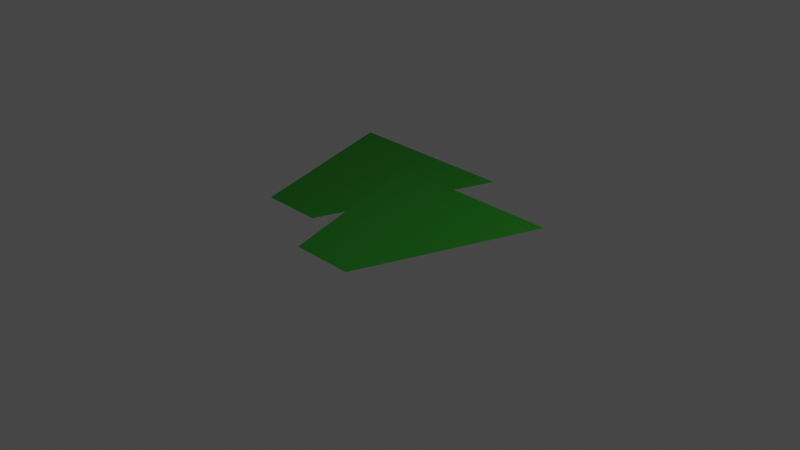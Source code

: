 # Source: lettuce.blend  (saved by Blender 3.3.6; exported with 4.5.12 LTS)
import bpy
from mathutils import Matrix  # noqa: F401  (used for matrix-valued properties, if any)

bpy.ops.wm.read_factory_settings(use_empty=True)
scene = bpy.context.scene
scene.name = 'Scene'

# ---- collections
col_collection = bpy.data.collections.new('Collection'); scene.collection.children.link(col_collection)

# ---- materials (node trees are filled in below, after node groups)
mat_material_001 = bpy.data.materials.new('Material.001')
mat_material_001.use_transparent_shadow = False

# ---- material node trees
mat_material_001.use_nodes = True; mat_material_001.node_tree.nodes.clear()
_N = mat_material_001.node_tree.nodes; _L = mat_material_001.node_tree.links
n0 = _N.new('ShaderNodeBsdfPrincipled'); n0.name = 'Principled BSDF'; n0.location = (10, 300)
n0.distribution = 'GGX'
n0.subsurface_method = 'RANDOM_WALK_SKIN'
n0.inputs[0].default_value = (0.002489, 0.1025, 0.0, 1.0)
n0.inputs[3].default_value = 1.45
n0.inputs[27].default_value = (0.0, 0.0, 0.0, 1.0)
n0.inputs[28].default_value = 1.0
n1 = _N.new('ShaderNodeOutputMaterial'); n1.name = 'Material Output'; n1.location = (300, 300)
_L.new(n0.outputs[0], n1.inputs[0])
n1.is_active_output = True

# ---- world
world_world = bpy.data.worlds.new('World'); scene.world = world_world
world_world.use_nodes = True; world_world.node_tree.nodes.clear()
_N = world_world.node_tree.nodes; _L = world_world.node_tree.links
n0 = _N.new('ShaderNodeOutputWorld'); n0.name = 'World Output'; n0.location = (300, 300)
n1 = _N.new('ShaderNodeBackground'); n1.name = 'Background'; n1.location = (10, 300)
n1.inputs[0].default_value = (0.05088, 0.05088, 0.05088, 1.0)
_L.new(n1.outputs[0], n0.inputs[0])
n0.is_active_output = True
world_world.color = (0.05088, 0.05088, 0.05088)
world_world.use_sun_shadow = False
world_world.sun_shadow_jitter_overblur = 0.0

# ---- cameras
cam_camera = bpy.data.cameras.new('Camera')
cam_camera.clip_end = 100.0
cam_camera.ortho_scale = 7.314

# ---- lights
light_light = bpy.data.lights.new('Light', 'POINT')
light_light.transmission_factor = 0.0
light_light.energy = 1000.0
light_light.shadow_soft_size = 0.1
light_light.shadow_maximum_resolution = 0.006
light_light.use_absolute_resolution = True

# ---- meshes
me_plane = bpy.data.meshes.new('Plane')
me_plane.from_pydata([(-0.3451, -1.0, 0.0), (0.3451, -1.0, 0.0), (-1.0, 1.0, 0.0), (1.0, 1.0, 0.0)], [], [(0, 1, 3, 2)])
_uv = me_plane.uv_layers.new(name='UVMap')
_uv.uv.foreach_set('vector', [0.0, 0.0, 1.0, 0.0, 1.0, 1.0, 0.0, 1.0])
me_plane.materials.append(mat_material_001)
me_plane.update()
me_plane_001 = bpy.data.meshes.new('Plane.001')
me_plane_001.from_pydata([(-0.3451, -1.0, 0.0), (0.3451, -1.0, 0.0), (-1.0, 1.0, 0.0), (1.0, 1.0, 0.0)], [], [(0, 1, 3, 2)])
_uv = me_plane_001.uv_layers.new(name='UVMap')
_uv.uv.foreach_set('vector', [0.0, 0.0, 1.0, 0.0, 1.0, 1.0, 0.0, 1.0])
me_plane_001.materials.append(mat_material_001)
me_plane_001.update()

# ---- objects
ob_light = bpy.data.objects.new('Light', light_light)
ob_camera = bpy.data.objects.new('Camera', cam_camera)
ob_plane = bpy.data.objects.new('Plane', me_plane)
ob_plane_001 = bpy.data.objects.new('Plane.001', me_plane_001)

# ---- transforms, parenting, visibility, modifiers, constraints
ob_light.location = (4.076, 1.005, 5.904)
ob_light.rotation_euler = (0.6503, 0.05522, 1.866)
ob_light.lock_rotations_4d = False
ob_light.empty_display_type = 'ARROWS'
ob_light.color = (0.0, 0.0, 0.0, 0.0)
ob_light.lineart.crease_threshold = 0.0
ob_camera.location = (7.359, -6.926, 4.958)
ob_camera.rotation_euler = (1.109, 0.0, 0.8149)
ob_camera.lock_rotations_4d = False
ob_camera.empty_display_type = 'ARROWS'
ob_camera.color = (0.0, 0.0, 0.0, 0.0)
ob_camera.display_type = 'WIRE'
ob_camera.lineart.crease_threshold = 0.0
ob_plane.location = (-0.9563, 0.366, 0.0)
ob_plane_001.location = (0.2479, -0.2243, 0.08264)

# ---- collection membership
col_collection.objects.link(ob_light)
col_collection.objects.link(ob_camera)
col_collection.objects.link(ob_plane)
col_collection.objects.link(ob_plane_001)

# ---- scene / render settings (as saved in the file)
scene.camera = ob_camera
scene.frame_start = 1; scene.frame_end = 250; scene.frame_set(1)
scene.render.engine = 'BLENDER_EEVEE_NEXT'
scene.cycles.sampling_pattern = 'TABULATED_SOBOL'
scene.cycles.use_light_tree = False
scene.view_settings.view_transform = 'Filmic'
bpy.context.view_layer.update()
